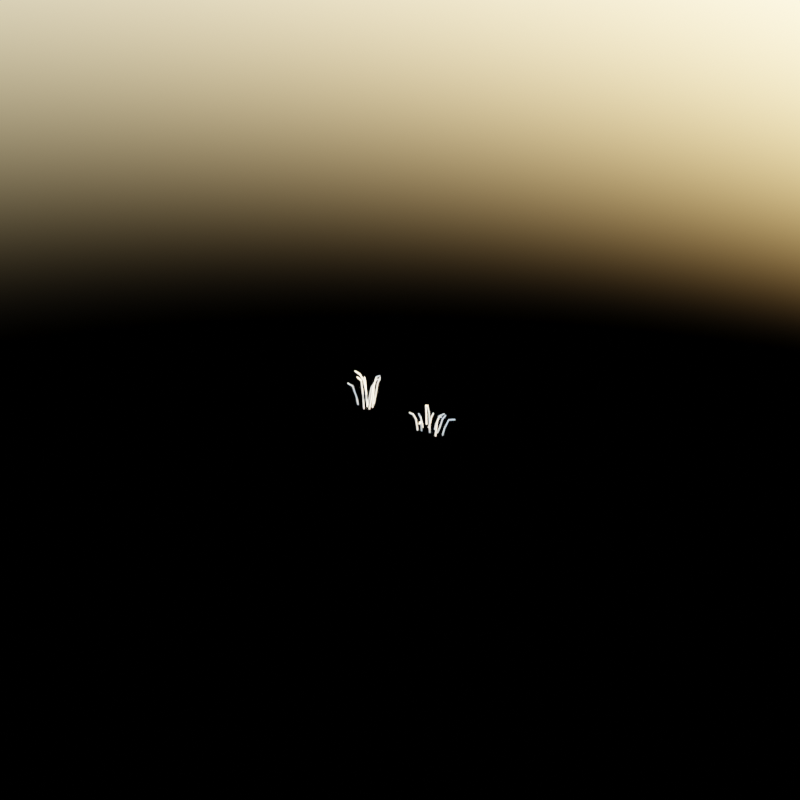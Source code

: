 # Source: grass.blend  (saved by Blender 4.3.32; exported with 4.5.12 LTS)
import bpy
from mathutils import Matrix  # noqa: F401  (used for matrix-valued properties, if any)

bpy.ops.wm.read_factory_settings(use_empty=True)
scene = bpy.context.scene
scene.name = 'Scene'

# ---- collections
col_collection = bpy.data.collections.new('Collection'); scene.collection.children.link(col_collection)

# ---- world
world_world = bpy.data.worlds.new('World'); scene.world = world_world
world_world.use_nodes = True; world_world.node_tree.nodes.clear()
_N = world_world.node_tree.nodes; _L = world_world.node_tree.links
n0 = _N.new('ShaderNodeOutputWorld'); n0.name = 'World Output'; n0.location = (300, 300)
n1 = _N.new('ShaderNodeBackground'); n1.name = 'Background'; n1.location = (10, 300)
n2 = _N.new('ShaderNodeTexSky'); n2.name = 'Sky Texture'; n2.location = (-190, 275)
_L.new(n1.outputs[0], n0.inputs[0])
_L.new(n2.outputs[0], n1.inputs[0])
n0.is_active_output = True
world_world.color = (0.05088, 0.05088, 0.05088)
world_world.use_sun_shadow = False
world_world.sun_shadow_jitter_overblur = 0.0

# ---- curves / text
cu_grass01 = bpy.data.curves.new('Grass01', 'CURVE')
cu_grass01.dimensions = '3D'
_sp = cu_grass01.splines.new('POLY'); _sp.points.add(3)
_sp.points.foreach_set('co', [0.02656, 0.02052, -0.03281, 0.0, 0.03892, 0.02292, 0.1251, 0.0, 0.05725, 0.02648, 0.1878, 0.0, 0.08258, 0.0314, 0.2031, 0.0])
_sp.order_v = 0
_sp.resolution_v = 0
_sp.use_endpoint_u = True
_sp = cu_grass01.splines.new('POLY'); _sp.points.add(3)
_sp.points.foreach_set('co', [-0.0642, -0.01406, -0.03034, 0.0, -0.07511, -0.01571, 0.0228, 0.0, -0.1022, -0.02055, 0.0939, 0.0, -0.1422, -0.02267, 0.1003, 0.0])
_sp.order_v = 0
_sp.resolution_v = 0
_sp.use_endpoint_u = True
_sp = cu_grass01.splines.new('POLY'); _sp.points.add(3)
_sp.points.foreach_set('co', [-0.05356, 0.05597, -0.03034, 0.0, -0.06232, 0.06268, 0.02489, 0.0, -0.0846, 0.07881, 0.09878, 0.0, -0.1139, 0.1061, 0.1055, 0.0])
_sp.order_v = 0
_sp.resolution_v = 0
_sp.use_endpoint_u = True
_sp = cu_grass01.splines.new('POLY'); _sp.points.add(3)
_sp.points.foreach_set('co', [-0.0004105, -0.03021, -0.0329, 0.0, -0.0004904, -0.03608, 0.05693, 0.0, -0.0006956, -0.05119, 0.1744, 0.0, -0.001186, -0.08727, 0.2122, 0.0])
_sp.order_v = 0
_sp.resolution_v = 0
_sp.use_endpoint_u = True
_sp = cu_grass01.splines.new('POLY'); _sp.points.add(3)
_sp.points.foreach_set('co', [0.005148, 0.05754, -0.03034, 0.0, 0.005524, 0.08524, 0.06399, 0.0, 0.005664, 0.09552, 0.1023, 0.0, 0.006014, 0.1213, 0.1365, 0.0])
_sp.order_v = 0
_sp.resolution_v = 0
_sp.use_endpoint_u = True
_sp = cu_grass01.splines.new('POLY'); _sp.points.add(4)
_sp.points.foreach_set('co', [-0.01294, 0.02448, -0.03034, 0.0, -0.009682, 0.02727, 0.00243, 0.0, 0.003439, 0.04026, 0.09475, 0.0, 0.03022, 0.06269, 0.1508, 0.0, 0.04713, 0.07492, 0.1473, 0.0])
_sp.order_v = 0
_sp.resolution_v = 0
_sp.use_endpoint_u = True
_sp = cu_grass01.splines.new('POLY'); _sp.points.add(4)
_sp.points.foreach_set('co', [-0.002469, 0.004669, -0.03034, 0.0, -0.007368, -0.002522, 0.07443, 0.0, -0.01533, -0.01421, 0.1594, 0.0, -0.02941, -0.03488, 0.205, 0.0, -0.04656, -0.06005, 0.2307, 0.0])
_sp.order_v = 0
_sp.resolution_v = 0
_sp.use_endpoint_u = True
_sp = cu_grass01.splines.new('POLY'); _sp.points.add(3)
_sp.points.foreach_set('co', [0.02828, -0.01313, -0.03034, 0.0, 0.04647, -0.0163, 0.03932, 0.0, 0.06569, -0.01965, 0.1432, 0.0, 0.09111, -0.02408, 0.1879, 0.0])
_sp.order_v = 0
_sp.resolution_v = 0
_sp.use_endpoint_u = True
cu_grass01.bevel_mode = 'OBJECT'
cu_grass01.bevel_profile.use_clip = True
cu_grass01.bevel_resolution = 0
cu_grass01.bevel_depth = 0.004
cu_grass01.fill_mode = 'FULL'
cu_grass02 = bpy.data.curves.new('Grass02', 'CURVE')
cu_grass02.dimensions = '3D'
_sp = cu_grass02.splines.new('POLY'); _sp.points.add(3)
_sp.points.foreach_set('co', [-0.06124, 0.01908, -0.03496, 0.0, -0.07017, 0.02382, -0.01005, 0.0, -0.09277, 0.03505, 0.02327, 0.0, -0.1234, 0.0553, 0.0263, 0.0])
_sp.order_v = 0
_sp.resolution_v = 0
_sp.use_endpoint_u = True
_sp = cu_grass02.splines.new('POLY'); _sp.points.add(3)
_sp.points.foreach_set('co', [-0.03424, 0.03912, -0.03496, 0.0, -0.03681, 0.05585, -0.01094, 0.0, -0.03952, 0.07354, 0.02488, 0.0, -0.0431, 0.09693, 0.04029, 0.0])
_sp.order_v = 0
_sp.resolution_v = 0
_sp.use_endpoint_u = True
_sp = cu_grass02.splines.new('POLY'); _sp.points.add(3)
_sp.points.foreach_set('co', [-0.06195, -0.03302, -0.03093, 0.0, -0.07234, -0.03804, 0.04489, 0.0, -0.08776, -0.0455, 0.07498, 0.0, -0.1091, -0.0558, 0.08232, 0.0])
_sp.order_v = 0
_sp.resolution_v = 0
_sp.use_endpoint_u = True
_sp = cu_grass02.splines.new('POLY'); _sp.points.add(3)
_sp.points.foreach_set('co', [-0.03578, -0.02498, -0.02974, 0.0, -0.03107, -0.03394, 0.004939, 0.0, -0.01873, -0.05595, 0.05134, 0.0, -0.004856, -0.08993, 0.05555, 0.0])
_sp.order_v = 0
_sp.resolution_v = 0
_sp.use_endpoint_u = True
_sp = cu_grass02.splines.new('POLY'); _sp.points.add(3)
_sp.points.foreach_set('co', [0.06782, -0.02107, -0.03112, 0.0, 0.07923, -0.02279, 0.06986, 0.0, 0.09616, -0.02536, 0.1099, 0.0, 0.1196, -0.0289, 0.1197, 0.0])
_sp.order_v = 0
_sp.resolution_v = 0
_sp.use_endpoint_u = True
_sp = cu_grass02.splines.new('POLY'); _sp.points.add(3)
_sp.points.foreach_set('co', [0.09839, 0.01241, -0.02954, 0.0, 0.1068, 0.01803, 0.01665, 0.0, 0.1274, 0.0326, 0.07844, 0.0, 0.1598, 0.04994, 0.08405, 0.0])
_sp.order_v = 0
_sp.resolution_v = 0
_sp.use_endpoint_u = True
_sp = cu_grass02.splines.new('POLY'); _sp.points.add(3)
_sp.points.foreach_set('co', [0.05402, 0.01583, -0.02954, 0.0, 0.05991, 0.0317, 0.004514, 0.0, 0.06614, 0.04847, 0.05529, 0.0, 0.07438, 0.07066, 0.07714, 0.0])
_sp.order_v = 0
_sp.resolution_v = 0
_sp.use_endpoint_u = True
_sp = cu_grass02.splines.new('POLY'); _sp.points.add(3)
_sp.points.foreach_set('co', [-0.06376, 0.05857, -0.03034, 0.0, -0.07578, 0.07049, 0.002435, 0.0, -0.08849, 0.08309, 0.0513, 0.0, -0.1053, 0.09974, 0.07232, 0.0])
_sp.order_v = 0
_sp.resolution_v = 0
_sp.use_endpoint_u = True
_sp = cu_grass02.splines.new('POLY'); _sp.points.add(3)
_sp.points.foreach_set('co', [0.01446, 0.03898, -0.03034, 0.0, 0.01683, 0.04882, 0.004978, 0.0, 0.02207, 0.0735, 0.05223, 0.0, 0.03407, 0.1082, 0.05651, 0.0])
_sp.order_v = 0
_sp.resolution_v = 0
_sp.use_endpoint_u = True
_sp = cu_grass02.splines.new('POLY'); _sp.points.add(4)
_sp.points.foreach_set('co', [0.01364, -0.005261, -0.03248, 0.0, 0.01395, -0.01064, 0.04265, 0.0, 0.01429, -0.01679, 0.1048, 0.0, 0.01526, -0.03388, 0.1592, 0.0, 0.01659, -0.05751, 0.1725, 0.0])
_sp.order_v = 0
_sp.resolution_v = 0
_sp.use_endpoint_u = True
cu_grass02.bevel_mode = 'OBJECT'
cu_grass02.bevel_resolution = 0
cu_grass02.bevel_depth = 0.004
cu_grass02.fill_mode = 'FULL'
cu_circle = bpy.data.curves.new('Circle', 'CURVE')
cu_circle.dimensions = '3D'
_sp = cu_circle.splines.new('POLY'); _sp.points.add(2)
_sp.points.foreach_set('co', [0.0, 1.0, 0.0, 0.0, 0.866, -0.5, 0.0, 0.0, -0.866, -0.5, 0.0, 0.0])
_sp.order_v = 0
_sp.resolution_v = 0
_sp.use_cyclic_u = True
_sp.use_endpoint_u = True
_sp.use_smooth = False
cu_circle.fill_mode = 'FULL'

# ---- objects
ob_grass01 = bpy.data.objects.new('Grass01', cu_grass01)
ob_grass02 = bpy.data.objects.new('Grass02', cu_grass02)
ob_circle = bpy.data.objects.new('Circle', cu_circle)

# ---- transforms, parenting, visibility, modifiers, constraints
ob_grass01.location = (0.0, 0.0, 0.0)
ob_grass02.location = (0.5, 0.0, 0.0)
ob_circle.location = (0.0, 0.0, 0.0)
ob_circle.scale = (0.004, 0.004, 0.004)
cu_grass01.bevel_object = ob_circle
cu_grass02.bevel_object = ob_circle

# ---- collection membership
col_collection.objects.link(ob_grass01)
col_collection.objects.link(ob_grass02)
col_collection.objects.link(ob_circle)

# ---- scene / render settings (as saved in the file)
scene.frame_start = 1; scene.frame_end = 250; scene.frame_set(1)
scene.render.engine = 'CYCLES'
scene.render.image_settings.file_format = 'JPEG'
scene.render.image_settings.color_mode = 'RGB'
scene.render.image_settings.quality = 100
scene.render.resolution_x = 4096
scene.render.resolution_y = 4096
scene.render.resolution_percentage = 50
scene.render.use_border = True
scene.render.use_crop_to_border = True
scene.cycles.use_denoising = False
scene.cycles.samples = 96
scene.cycles.pixel_filter_type = 'GAUSSIAN'
scene.cycles.filter_width = 2.0
scene.view_settings.look = 'Medium High Contrast'
scene.view_settings.view_transform = 'Filmic'
bpy.context.view_layer.update()

# ---- added for rendering (the .blend has no active camera): camera
cam_auto = bpy.data.cameras.new('AutoCamera')
cam_auto.lens = 50.0
cam_auto.sensor_width = 36.0
cam_auto.clip_end = 1000.0
ob_auto_camera = bpy.data.objects.new('AutoCamera', cam_auto)
scene.collection.objects.link(ob_auto_camera)
ob_auto_camera.location = (4.17038, -4.67821, 3.22715)
ob_auto_camera.rotation_euler = (1.09748, -7.21219e-08, 0.694738)
scene.camera = ob_auto_camera
bpy.context.view_layer.update()
